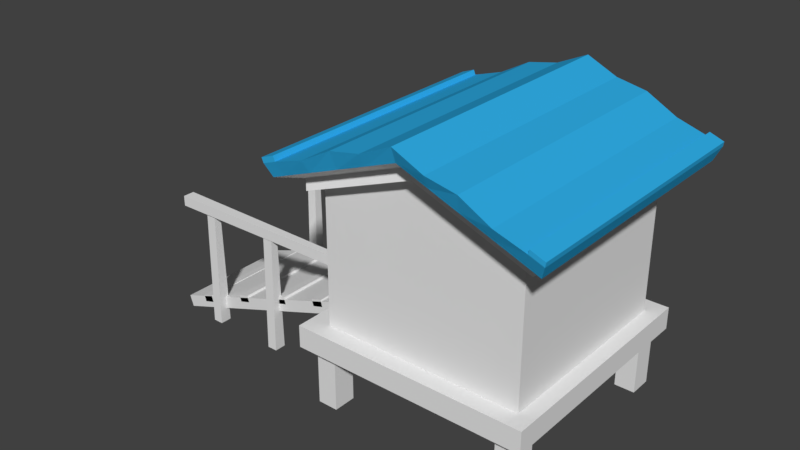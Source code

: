 # Source: farm.blend  (saved by Blender 2.79.0; exported with 4.5.12 LTS)
import bpy
from mathutils import Matrix  # noqa: F401  (used for matrix-valued properties, if any)

bpy.ops.wm.read_factory_settings(use_empty=True)
scene = bpy.context.scene
scene.name = 'Scene'

# ---- collections
col_collection_1 = bpy.data.collections.new('Collection 1'); scene.collection.children.link(col_collection_1)

# ---- materials (node trees are filled in below, after node groups)
mat_material_005 = bpy.data.materials.new('Material.005')
mat_material_005.alpha_threshold = 0.0
mat_material_005.use_transparent_shadow = False
mat_material_005.diffuse_color = (1.0, 1.0, 1.0, 1.0)
mat_material_005.roughness = 0.5
mat_material_005.specular_intensity = 0.0
mat_material_006 = bpy.data.materials.new('Material.006')
mat_material_006.alpha_threshold = 0.0
mat_material_006.use_transparent_shadow = False
mat_material_006.diffuse_color = (0.8, 0.0, 0.05557, 1.0)
mat_material_006.roughness = 0.5
mat_material_006.specular_intensity = 0.0
mat_material_007 = bpy.data.materials.new('Material.007')
mat_material_007.alpha_threshold = 0.0
mat_material_007.use_transparent_shadow = False
mat_material_007.diffuse_color = (1.0, 1.0, 1.0, 1.0)
mat_material_007.roughness = 0.5
mat_material_007.specular_intensity = 0.0
mat_material_008 = bpy.data.materials.new('Material.008')
mat_material_008.alpha_threshold = 0.0
mat_material_008.use_transparent_shadow = False
mat_material_008.diffuse_color = (0.03034, 0.4261, 0.8, 1.0)
mat_material_008.roughness = 0.5
mat_material_008.specular_intensity = 0.0
mat_material_004 = bpy.data.materials.new('Material.004')
mat_material_004.alpha_threshold = 0.0
mat_material_004.use_transparent_shadow = False
mat_material_004.diffuse_color = (1.0, 1.0, 1.0, 1.0)
mat_material_004.roughness = 0.5
mat_material_004.specular_intensity = 0.0
mat_material_003 = bpy.data.materials.new('Material.003')
mat_material_003.alpha_threshold = 0.0
mat_material_003.use_transparent_shadow = False
mat_material_003.roughness = 0.5
mat_material_003.specular_intensity = 0.0
mat_material_001 = bpy.data.materials.new('Material.001')
mat_material_001.alpha_threshold = 0.0
mat_material_001.use_transparent_shadow = False
mat_material_001.roughness = 0.5
mat_material_001.specular_intensity = 0.0

# ---- material node trees

# ---- world
world_world = bpy.data.worlds.new('World'); scene.world = world_world
world_world.color = (0.05088, 0.05088, 0.05088)
world_world.use_sun_shadow = False
world_world.sun_shadow_jitter_overblur = 0.0
world_world.cycles.sampling_method = 'MANUAL'

# ---- meshes
me_cube_016 = bpy.data.meshes.new('Cube.016')
me_cube_016.from_pydata([(-1.0, -1.0, -1.0), (-1.0, -1.0, 1.0), (-0.8567, 1.0, -0.8567), (-0.8567, 1.0, 0.8567), (1.0, -1.0, -1.0), (1.0, -1.0, 1.0), (0.8567, 1.0, -0.8567), (0.8567, 1.0, 0.8567), (-1.0, 1.0, 1.0), (-1.0, 1.0, -1.0), (1.0, 1.0, -1.0), (1.0, 1.0, 1.0), (-0.8567, 0.1017, 0.8567), (-0.8567, 0.1017, -0.8567), (0.8567, 0.1017, -0.8567), (0.8567, 0.1017, 0.8567), (-1.0, -1.0, -0.6667), (-1.0, -1.0, -0.3333), (-1.0, -1.0, 2.98e-08), (-1.0, -1.0, 0.3333), (-1.0, -1.0, 0.6667), (-1.0, 1.0, 0.6667), (-1.0, 1.0, 0.3333), (-1.0, 1.0, -2.98e-08), (-1.0, 1.0, -0.3333), (-1.0, 1.0, -0.6667), (1.0, 1.0, 0.6667), (1.0, 1.0, 0.3333), (1.0, 1.0, -2.98e-08), (1.0, 1.0, -0.3333), (1.0, 1.0, -0.6667), (1.0, -1.0, 0.6667), (1.0, -1.0, 0.3333), (1.0, -1.0, -2.98e-08), (1.0, -1.0, -0.3333), (1.0, -1.0, -0.6667), (-0.8567, 1.0, 0.5711), (-0.8567, 1.0, 0.2856), (-0.8567, 1.0, -2.98e-08), (-0.8567, 1.0, -0.2856), (-0.8567, 1.0, -0.5711), (0.8567, 1.0, 0.5711), (0.8567, 1.0, 0.2856), (0.8567, 1.0, -2.98e-08), (0.8567, 1.0, -0.2856), (0.8567, 1.0, -0.5711), (-0.8567, 0.1017, 0.5711), (-0.8567, 0.1017, 0.2856), (-0.8567, 0.1017, -2.98e-08), (-0.8567, 0.1017, -0.2856), (-0.8567, 0.1017, -0.5711), (0.8567, 0.1017, 0.5711), (0.8567, 0.1017, 0.2856), (0.8567, 0.1017, -2.98e-08), (0.8567, 0.1017, -0.2856), (0.8567, 0.1017, -0.5711), (-0.7317, 0.7511, -0.592), (-0.7317, 0.7511, -0.8359), (0.7317, 0.7511, -0.8359), (0.7317, 0.7511, -0.592), (-0.7317, 0.7511, 0.5503), (-0.7317, 0.7511, 0.3064), (-0.7317, 0.7511, -0.02083), (-0.7317, 0.7511, -0.2647), (0.7317, 0.7511, 0.5503), (0.7317, 0.7511, 0.3064), (0.7317, 0.7511, -0.02083), (0.7317, 0.7511, -0.2647), (-2.213, -43.85, 2.113), (-2.213, -43.85, 2.497), (-2.213, 0.933, 2.113), (-2.213, 0.933, 2.497), (2.288, -43.85, 2.113), (2.288, -43.85, 2.497), (2.288, 0.933, 2.113), (2.288, 0.933, 2.497), (0.03762, 0.933, 3.513), (0.03762, 0.933, 3.896), (0.03762, -43.85, 3.513), (0.03762, -43.85, 3.896), (-2.585, -47.55, 2.56), (-2.585, 4.639, 2.56), (0.03762, 4.639, 4.192), (2.66, 4.639, 2.56), (2.66, -47.55, 2.56), (0.03762, -47.55, 4.192), (-2.69, -48.6, 2.982), (-2.69, 5.688, 2.982), (0.03762, 5.688, 4.679), (2.766, 5.688, 2.982), (2.766, -48.6, 2.982), (0.03762, -48.6, 4.679), (-1.991, 0.933, 2.251), (-1.991, -43.85, 2.635), (-1.991, 0.933, 2.635), (-1.991, -43.85, 2.251), (-2.327, -47.55, 2.721), (-2.327, 4.639, 2.721), (-2.422, -48.6, 3.15), (-2.422, 5.688, 3.15), (2.056, 0.933, 2.641), (2.056, -43.85, 2.257), (2.056, 0.933, 2.257), (2.056, -43.85, 2.641), (2.391, 4.639, 2.728), (2.391, -47.55, 2.728), (2.485, 5.688, 3.157), (2.485, -48.6, 3.157), (-2.731, -48.6, 3.138), (-2.731, 5.688, 3.138), (2.499, 5.688, 3.301), (2.779, 5.688, 3.127), (2.779, -48.6, 3.127), (-2.462, -48.6, 3.305), (-2.462, 5.688, 3.305), (2.499, -48.6, 3.301), (-1.493, 0.933, 2.944), (-0.986, 0.933, 3.26), (-0.4789, 0.933, 3.575), (-1.493, -43.85, 2.561), (-0.986, -43.85, 2.876), (-0.4789, -43.85, 3.192), (-1.746, 4.639, 3.082), (-1.155, 4.639, 3.45), (-0.5643, 4.639, 3.817), (-1.818, 5.688, 3.462), (-1.203, 5.688, 4.009), (-0.5885, 5.688, 4.208), (-0.4789, 0.933, 3.192), (-0.986, 0.933, 2.876), (-1.493, 0.933, 2.561), (-0.4789, -43.85, 3.575), (-0.986, -43.85, 3.26), (-1.493, -43.85, 2.944), (-0.5643, -47.55, 3.817), (-1.155, -47.55, 3.45), (-1.746, -47.55, 3.082), (-0.5885, -48.6, 4.208), (-1.203, -48.6, 4.009), (-1.818, -48.6, 3.462), (1.552, 0.933, 2.571), (1.047, 0.933, 2.885), (0.5423, 0.933, 3.199), (1.552, -43.85, 2.955), (1.047, -43.85, 3.269), (0.5423, -43.85, 3.582), (1.802, -47.55, 3.094), (1.214, -47.55, 3.46), (0.6259, -47.55, 3.826), (1.873, -48.6, 3.474), (1.261, -48.6, 4.02), (0.6495, -48.6, 4.217), (0.5423, 0.933, 3.582), (1.047, 0.933, 3.269), (1.552, 0.933, 2.955), (0.5423, -43.85, 3.199), (1.047, -43.85, 2.885), (1.552, -43.85, 2.571), (0.6259, 4.639, 3.826), (1.214, 4.639, 3.46), (1.802, 4.639, 3.094), (0.6495, 5.688, 4.217), (1.261, 5.688, 4.02), (1.873, 5.688, 3.474), (-1.972, -35.46, -2.248), (-1.972, -35.46, 0.7012), (-2.268, -32.72, -2.233), (-2.268, -32.72, 0.1656), (-1.972, -6.12, -2.248), (-1.972, -6.12, 0.7012), (-2.268, -8.856, -2.233), (-2.268, -8.856, 0.1656), (-2.268, -35.46, 0.7012), (-2.268, -35.46, -2.248), (-2.268, -6.12, -2.248), (-2.268, -6.12, 0.7012), (-2.132, -31.61, -2.125), (-2.132, -31.61, 0.2737), (-2.132, -7.743, -2.125), (-2.132, -7.743, 0.2737), (-2.087, -32.75, -2.398), (-2.087, -32.75, 0.6778), (-2.087, -8.182, -2.398), (-2.087, -8.182, 0.6778), (1.972, -40.66, -2.382), (1.972, -40.66, 3.297), (1.972, -0.2725, -2.382), (1.972, -0.2725, 3.297), (-2.087, -0.2725, -2.382), (-2.087, -40.66, -2.382), (-2.087, -40.66, 3.297), (-2.087, -0.2725, 3.297), (-0.8926, -5.136, -2.78), (-0.8926, -35.79, -2.78), (-0.8926, -35.79, 1.059), (-0.8926, -5.136, 1.059), (1.545, -5.136, -2.78), (1.545, -35.79, -2.78), (1.545, -35.79, 1.059), (1.545, -5.136, 1.059), (-2.632, -5.797, -0.7699), (-6.581, -6.26, -0.7699), (-2.632, -4.31, -0.7699), (-6.581, -3.847, -0.7699), (-2.632, -5.797, -1.119), (-6.581, -6.26, -1.119), (-2.632, -4.31, -1.119), (-6.581, -3.847, -1.119), (-2.632, -5.797, -0.7699), (-2.632, -4.31, -0.7699), (-2.632, -5.797, -1.119), (-2.632, -4.31, -1.119), (-2.632, -34.54, -0.7699), (-6.581, -35.0, -0.7699), (-2.632, -33.06, -0.7699), (-6.581, -32.59, -0.7699), (-2.632, -34.54, -1.119), (-6.581, -35.0, -1.119), (-2.632, -33.06, -1.119), (-6.581, -32.59, -1.119), (-2.632, -34.54, -0.7699), (-2.632, -33.06, -0.7699), (-2.632, -34.54, -1.119), (-2.632, -33.06, -1.119), (-4.363, -34.54, -0.8155), (-4.363, -35.0, -5.146), (-4.363, -33.06, -0.8155), (-4.363, -32.59, -5.146), (-4.149, -34.54, -0.8155), (-4.149, -35.0, -5.146), (-4.149, -33.06, -0.8155), (-4.149, -32.59, -5.146), (-4.363, -34.54, -0.8155), (-4.363, -33.06, -0.8155), (-4.149, -34.54, -0.8155), (-4.149, -33.06, -0.8155), (-5.958, -34.54, -0.8155), (-5.958, -35.0, -5.146), (-5.958, -33.06, -0.8155), (-5.958, -32.59, -5.146), (-5.745, -34.54, -0.8155), (-5.745, -35.0, -5.146), (-5.745, -33.06, -0.8155), (-5.745, -32.59, -5.146), (-5.958, -34.54, -0.8155), (-5.958, -33.06, -0.8155), (-5.745, -34.54, -0.8155), (-5.745, -33.06, -0.8155), (-5.958, -6.048, -0.8155), (-5.958, -6.511, -5.146), (-5.958, -4.561, -0.8155), (-5.958, -4.098, -5.146), (-5.745, -6.048, -0.8155), (-5.745, -6.511, -5.146), (-5.745, -4.561, -0.8155), (-5.745, -4.098, -5.146), (-5.958, -6.048, -0.8155), (-5.958, -4.561, -0.8155), (-5.745, -6.048, -0.8155), (-5.745, -4.561, -0.8155), (-4.363, -6.048, -0.8155), (-4.363, -6.511, -5.146), (-4.363, -4.561, -0.8155), (-4.363, -4.098, -5.146), (-4.149, -6.048, -0.8155), (-4.149, -6.511, -5.146), (-4.149, -4.561, -0.8155), (-4.149, -4.098, -5.146), (-4.363, -6.048, -0.8155), (-4.363, -4.561, -0.8155), (-4.149, -6.048, -0.8155), (-4.149, -4.561, -0.8155), (-6.197, -33.37, -4.467), (-6.157, -33.37, -4.694), (-6.429, -33.37, -4.577), (-6.388, -33.37, -4.805), (-6.197, -7.26, -4.467), (-6.157, -7.26, -4.694), (-6.429, -7.26, -4.577), (-6.388, -7.26, -4.805), (-5.08, -33.37, -3.776), (-5.039, -33.37, -4.003), (-5.311, -33.37, -3.886), (-5.271, -33.37, -4.114), (-5.08, -7.26, -3.776), (-5.039, -7.26, -4.003), (-5.311, -7.26, -3.886), (-5.271, -7.26, -4.114), (-4.013, -33.37, -3.174), (-3.973, -33.37, -3.402), (-4.245, -33.37, -3.285), (-4.204, -33.37, -3.512), (-4.013, -7.26, -3.174), (-3.973, -7.26, -3.402), (-4.245, -7.26, -3.285), (-4.204, -7.26, -3.512), (-3.017, -33.37, -2.641), (-2.977, -33.37, -2.869), (-3.249, -33.37, -2.751), (-3.208, -33.37, -2.979), (-3.017, -7.26, -2.641), (-2.977, -7.26, -2.869), (-3.249, -7.26, -2.751), (-3.208, -7.26, -2.979), (-2.547, -33.37, -2.434), (-2.466, -33.37, -2.819), (-6.907, -33.37, -4.887), (-6.826, -33.37, -5.271), (-2.547, -7.26, -2.434), (-2.466, -7.26, -2.819), (-6.907, -7.26, -4.887), (-6.826, -7.26, -5.271), (-2.288, -41.92, -2.955), (-2.288, -41.92, -5.108), (-2.288, -37.23, -2.955), (-2.288, -37.23, -5.108), (-1.873, -41.92, -2.955), (-1.873, -41.92, -5.108), (-1.873, -37.23, -2.955), (-1.873, -37.23, -5.108), (-2.288, -2.398, -2.955), (-2.288, -2.398, -5.108), (-2.288, 2.296, -2.955), (-2.288, 2.296, -5.108), (-1.873, -2.398, -2.955), (-1.873, -2.398, -5.108), (-1.873, 2.296, -2.955), (-1.873, 2.296, -5.108), (1.642, -2.398, -2.955), (1.642, -2.398, -5.108), (1.642, 2.296, -2.955), (1.642, 2.296, -5.108), (2.057, -2.398, -2.955), (2.057, -2.398, -5.108), (2.057, 2.296, -2.955), (2.057, 2.296, -5.108), (1.642, -41.92, -2.955), (1.642, -41.92, -5.108), (1.642, -37.23, -2.955), (1.642, -37.23, -5.108), (2.057, -41.92, -2.955), (2.057, -41.92, -5.108), (2.057, -37.23, -2.955), (2.057, -37.23, -5.108), (-2.512, -44.11, -2.372), (-2.512, -44.11, -3.113), (-2.512, 3.478, -2.372), (-2.512, 3.478, -3.113), (2.271, -44.11, -2.372), (2.271, -44.11, -3.113), (2.271, 3.478, -2.372), (2.271, 3.478, -3.113)], [(170, 166)], [(20, 1, 8, 21), (45, 6, 14, 55), (26, 11, 5, 31), (31, 5, 1, 20), (9, 10, 4, 0), (11, 8, 1, 5), (40, 2, 9, 25), (2, 6, 10, 9), (7, 3, 8, 11), (41, 7, 11, 26), (46, 12, 15, 51), (6, 2, 13, 14), (3, 7, 15, 12), (36, 3, 12, 46), (2, 40, 50, 13), (40, 39, 49, 50), (39, 38, 48, 49), (38, 37, 47, 48), (37, 36, 46, 47), (53, 54, 67, 66), (50, 49, 54, 55), (47, 46, 60, 61), (48, 47, 52, 53), (52, 47, 61, 65), (6, 45, 30, 10), (45, 44, 29, 30), (44, 43, 28, 29), (43, 42, 27, 28), (42, 41, 26, 27), (3, 36, 21, 8), (36, 37, 22, 21), (37, 38, 23, 22), (38, 39, 24, 23), (39, 40, 25, 24), (4, 35, 16, 0), (35, 34, 17, 16), (34, 33, 18, 17), (33, 32, 19, 18), (32, 31, 20, 19), (10, 30, 35, 4), (30, 29, 34, 35), (29, 28, 33, 34), (28, 27, 32, 33), (27, 26, 31, 32), (7, 41, 51, 15), (41, 42, 52, 51), (42, 43, 53, 52), (43, 44, 54, 53), (44, 45, 55, 54), (0, 16, 25, 9), (16, 17, 24, 25), (17, 18, 23, 24), (18, 19, 22, 23), (19, 20, 21, 22), (57, 56, 59, 58), (63, 62, 66, 67), (61, 60, 64, 65), (50, 55, 59, 56), (46, 51, 64, 60), (54, 49, 63, 67), (55, 14, 58, 59), (51, 52, 65, 64), (13, 50, 56, 57), (49, 48, 62, 63), (48, 53, 66, 62), (14, 13, 57, 58), (68, 69, 71, 70), (102, 100, 75, 74), (74, 75, 73, 72), (95, 93, 69, 68), (102, 74, 72, 101), (94, 71, 81, 97), (103, 73, 84, 105), (128, 76, 78, 121), (155, 145, 79, 78), (128, 118, 77, 76), (84, 83, 89, 90), (97, 81, 87, 99), (71, 69, 80, 81), (131, 79, 85, 134), (152, 77, 82, 158), (73, 75, 83, 84), (86, 98, 113, 108), (161, 88, 91, 151), (81, 80, 86, 87), (105, 84, 90, 107), (134, 85, 91, 137), (158, 82, 88, 161), (80, 96, 98, 86), (125, 99, 98, 139), (69, 93, 96, 80), (122, 97, 99, 125), (70, 71, 94, 92), (70, 92, 95, 68), (116, 94, 97, 122), (119, 133, 93, 95), (83, 104, 106, 89), (146, 105, 107, 149), (106, 107, 115, 110), (75, 100, 104, 83), (72, 73, 103, 101), (143, 103, 105, 146), (140, 102, 101, 157), (140, 154, 100, 102), (114, 109, 108, 113), (111, 110, 115, 112), (89, 106, 110, 111), (98, 99, 114, 113), (99, 87, 109, 114), (107, 90, 112, 115), (90, 89, 111, 112), (87, 86, 108, 109), (78, 79, 131, 121), (121, 131, 132, 120), (120, 132, 133, 119), (77, 118, 124, 82), (118, 117, 123, 124), (117, 116, 122, 123), (82, 124, 127, 88), (124, 123, 126, 127), (123, 122, 125, 126), (88, 127, 137, 91), (127, 126, 138, 137), (126, 125, 139, 138), (96, 136, 139, 98), (136, 135, 138, 139), (135, 134, 137, 138), (93, 133, 136, 96), (133, 132, 135, 136), (132, 131, 134, 135), (92, 94, 116, 130), (130, 116, 117, 129), (129, 117, 118, 128), (92, 130, 119, 95), (130, 129, 120, 119), (129, 128, 121, 120), (76, 77, 152, 142), (142, 152, 153, 141), (141, 153, 154, 140), (76, 142, 155, 78), (142, 141, 156, 155), (141, 140, 157, 156), (79, 145, 148, 85), (145, 144, 147, 148), (144, 143, 146, 147), (85, 148, 151, 91), (148, 147, 150, 151), (147, 146, 149, 150), (104, 160, 163, 106), (160, 159, 162, 163), (159, 158, 161, 162), (106, 163, 149, 107), (163, 162, 150, 149), (162, 161, 151, 150), (100, 154, 160, 104), (154, 153, 159, 160), (153, 152, 158, 159), (101, 103, 143, 157), (157, 143, 144, 156), (156, 144, 145, 155), (164, 165, 172, 173), (166, 167, 177, 176), (174, 175, 169, 168), (167, 171, 179, 177), (175, 172, 165, 169), (167, 166, 173, 172), (171, 170, 178, 179), (171, 167, 172, 175), (170, 171, 175, 174), (180, 181, 194, 193), (188, 191, 187, 186), (186, 187, 185, 184), (184, 185, 190, 189), (188, 186, 184, 189), (187, 191, 190, 185), (180, 182, 188, 189), (181, 180, 189, 190), (183, 181, 190, 191), (182, 183, 191, 188), (194, 195, 199, 198), (181, 183, 195, 194), (182, 180, 193, 192), (183, 182, 192, 195), (197, 198, 199, 196), (192, 193, 197, 196), (195, 192, 196, 199), (193, 194, 198, 197), (200, 201, 203, 202), (202, 203, 207, 206), (206, 207, 205, 204), (204, 205, 201, 200), (202, 206, 204, 200), (207, 203, 201, 205), (209, 211, 210, 208), (212, 213, 215, 214), (214, 215, 219, 218), (218, 219, 217, 216), (216, 217, 213, 212), (214, 218, 216, 212), (219, 215, 213, 217), (221, 223, 222, 220), (224, 225, 227, 226), (226, 227, 231, 230), (230, 231, 229, 228), (228, 229, 225, 224), (226, 230, 228, 224), (231, 227, 225, 229), (233, 235, 234, 232), (236, 237, 239, 238), (238, 239, 243, 242), (242, 243, 241, 240), (240, 241, 237, 236), (238, 242, 240, 236), (243, 239, 237, 241), (245, 247, 246, 244), (248, 249, 251, 250), (250, 251, 255, 254), (254, 255, 253, 252), (252, 253, 249, 248), (250, 254, 252, 248), (255, 251, 249, 253), (257, 259, 258, 256), (260, 261, 263, 262), (262, 263, 267, 266), (266, 267, 265, 264), (264, 265, 261, 260), (262, 266, 264, 260), (267, 263, 261, 265), (269, 271, 270, 268), (272, 273, 275, 274), (274, 275, 279, 278), (278, 279, 277, 276), (276, 277, 273, 272), (274, 278, 276, 272), (279, 275, 273, 277), (280, 281, 283, 282), (282, 283, 287, 286), (286, 287, 285, 284), (284, 285, 281, 280), (282, 286, 284, 280), (287, 283, 281, 285), (288, 289, 291, 290), (290, 291, 295, 294), (294, 295, 293, 292), (292, 293, 289, 288), (290, 294, 292, 288), (295, 291, 289, 293), (296, 297, 299, 298), (298, 299, 303, 302), (302, 303, 301, 300), (300, 301, 297, 296), (298, 302, 300, 296), (303, 299, 297, 301), (304, 305, 307, 306), (306, 307, 311, 310), (310, 311, 309, 308), (308, 309, 305, 304), (306, 310, 308, 304), (311, 307, 305, 309), (312, 313, 315, 314), (314, 315, 319, 318), (318, 319, 317, 316), (316, 317, 313, 312), (314, 318, 316, 312), (319, 315, 313, 317), (320, 321, 323, 322), (322, 323, 327, 326), (326, 327, 325, 324), (324, 325, 321, 320), (322, 326, 324, 320), (327, 323, 321, 325), (328, 329, 331, 330), (330, 331, 335, 334), (334, 335, 333, 332), (332, 333, 329, 328), (330, 334, 332, 328), (335, 331, 329, 333), (336, 337, 339, 338), (338, 339, 343, 342), (342, 343, 341, 340), (340, 341, 337, 336), (338, 342, 340, 336), (343, 339, 337, 341), (344, 345, 347, 346), (346, 347, 351, 350), (350, 351, 349, 348), (348, 349, 345, 344), (346, 350, 348, 344), (351, 347, 345, 349)])
me_cube_016.polygons.foreach_set('material_index', [0, 0, 0, 0, 0, 0, 0, 0, 0, 0, 1, 0, 0, 0, 0, 0, 0, 0, 0, 1, 1, 1, 1, 0, 0, 0, 0, 0, 0, 0, 0, 0, 0, 0, 0, 0, 0, 0, 0, 0, 0, 0, 0, 0, 0, 0, 0, 0, 0, 0, 0, 0, 0, 0, 1, 1, 1, 1, 1, 0, 1, 1, 1, 1, 1, 0, 2, 2, 2, 2, 2, 2, 2, 2, 2, 2, 3, 3, 2, 2, 2, 2, 3, 3, 3, 3, 3, 3, 3, 3, 2, 3, 2, 2, 2, 2, 3, 3, 3, 2, 2, 2, 2, 2, 3, 3, 2, 3, 3, 3, 3, 3, 2, 2, 2, 2, 2, 2, 3, 3, 3, 3, 3, 3, 3, 3, 3, 2, 2, 2, 2, 2, 2, 2, 2, 2, 2, 2, 2, 2, 2, 2, 2, 2, 2, 3, 3, 3, 3, 3, 3, 3, 3, 3, 2, 2, 2, 2, 2, 2, 4, 4, 4, 4, 4, 4, 4, 4, 4, 5, 5, 5, 5, 5, 5, 5, 5, 5, 5, 5, 5, 5, 5, 5, 5, 5, 5, 6, 6, 6, 6, 6, 6, 6, 6, 6, 6, 6, 6, 6, 6, 6, 6, 6, 6, 6, 6, 6, 6, 6, 6, 6, 6, 6, 6, 6, 6, 6, 6, 6, 6, 6, 6, 6, 6, 6, 6, 6, 6, 6, 6, 6, 6, 6, 6, 6, 6, 6, 6, 6, 6, 6, 6, 6, 6, 6, 6, 6, 6, 6, 6, 6, 6, 6, 6, 6, 6, 6, 6, 6, 6, 6, 6, 6, 6, 6, 6, 6, 6, 6, 6, 6, 6, 6, 6, 6, 6, 6, 6, 6, 6, 6, 6, 6, 6, 6, 6, 6, 6])
_uv = me_cube_016.uv_layers.new(name='UVMap')
_uv.uv.foreach_set('vector', [0.367, 0.8653, 0.3722, 0.8653, 0.3722, 0.8986, 0.367, 0.8986, 0.6093, 0.7561, 0.6093, 0.7513, 0.6234, 0.7513, 0.6234, 0.7561, 0.1938, 0.8676, 0.1938, 0.8732, 0.1624, 0.8732, 0.1624, 0.8676, 0.5286, 0.7853, 0.5286, 0.7797, 0.56, 0.7797, 0.56, 0.7853, 0.8508, 0.8162, 0.8195, 0.8162, 0.8195, 0.7829, 0.8508, 0.7829, 0.8195, 0.8162, 0.8508, 0.8162, 0.8508, 0.8495, 0.8195, 0.8495, 0.5308, 0.7726, 0.5308, 0.7773, 0.5286, 0.7797, 0.5286, 0.7742, 0.5308, 0.7773, 0.5577, 0.7773, 0.56, 0.7797, 0.5286, 0.7797, 0.5577, 0.7488, 0.5308, 0.7488, 0.5286, 0.7464, 0.56, 0.7464, 0.5577, 0.7535, 0.5577, 0.7488, 0.56, 0.7464, 0.56, 0.7519, 0.4391, 0.9, 0.4347, 0.9, 0.4347, 0.8714, 0.4391, 0.8714, 0.679, 0.7798, 0.679, 0.8083, 0.6649, 0.8084, 0.6649, 0.7799, 0.679, 0.7513, 0.679, 0.7798, 0.6649, 0.7798, 0.6649, 0.7513, 0.3295, 0.7386, 0.3295, 0.7433, 0.3154, 0.7433, 0.3154, 0.7386, 0.3295, 0.7148, 0.3295, 0.7195, 0.3154, 0.7195, 0.3154, 0.7148, 0.3295, 0.7195, 0.3295, 0.7243, 0.3154, 0.7243, 0.3154, 0.7195, 0.3295, 0.7243, 0.3295, 0.7291, 0.3154, 0.7291, 0.3154, 0.7243, 0.3295, 0.7291, 0.3295, 0.7338, 0.3154, 0.7338, 0.3154, 0.7291, 0.3295, 0.7338, 0.3295, 0.7386, 0.3154, 0.7386, 0.3154, 0.7338, 0.3244, 0.7433, 0.3289, 0.7433, 0.3285, 0.7542, 0.3247, 0.7542, 0.624, 0.8084, 0.6195, 0.8084, 0.6195, 0.7799, 0.624, 0.7799, 0.6673, 0.7371, 0.6717, 0.7371, 0.6714, 0.7479, 0.6675, 0.7479, 0.4879, 0.9, 0.4834, 0.9, 0.4834, 0.8714, 0.4879, 0.8714, 0.8351, 0.8495, 0.8351, 0.8781, 0.8249, 0.876, 0.8249, 0.8516, 0.5577, 0.7773, 0.5577, 0.7726, 0.56, 0.7742, 0.56, 0.7797, 0.5577, 0.7726, 0.5577, 0.7678, 0.56, 0.7686, 0.56, 0.7742, 0.5577, 0.7678, 0.5577, 0.7631, 0.56, 0.7631, 0.56, 0.7686, 0.5577, 0.7631, 0.5577, 0.7583, 0.56, 0.7575, 0.56, 0.7631, 0.5577, 0.7583, 0.5577, 0.7535, 0.56, 0.7519, 0.56, 0.7575, 0.5308, 0.7488, 0.5308, 0.7535, 0.5286, 0.7519, 0.5286, 0.7464, 0.5308, 0.7535, 0.5308, 0.7583, 0.5286, 0.7575, 0.5286, 0.7519, 0.5308, 0.7583, 0.5308, 0.7631, 0.5286, 0.7631, 0.5286, 0.7575, 0.5308, 0.7631, 0.5308, 0.7678, 0.5286, 0.7686, 0.5286, 0.7631, 0.5308, 0.7678, 0.5308, 0.7726, 0.5286, 0.7742, 0.5286, 0.7686, 0.5286, 0.8131, 0.5286, 0.8075, 0.56, 0.8075, 0.56, 0.8131, 0.5286, 0.8075, 0.5286, 0.8019, 0.56, 0.8019, 0.56, 0.8075, 0.5286, 0.8019, 0.5286, 0.7964, 0.56, 0.7964, 0.56, 0.8019, 0.5286, 0.7964, 0.5286, 0.7908, 0.56, 0.7908, 0.56, 0.7964, 0.5286, 0.7908, 0.5286, 0.7853, 0.56, 0.7853, 0.56, 0.7908, 0.1938, 0.8398, 0.1938, 0.8454, 0.1624, 0.8454, 0.1624, 0.8399, 0.1938, 0.8454, 0.1938, 0.851, 0.1624, 0.851, 0.1624, 0.8454, 0.1938, 0.851, 0.1938, 0.8565, 0.1624, 0.8565, 0.1624, 0.851, 0.1938, 0.8565, 0.1938, 0.8621, 0.1624, 0.8621, 0.1624, 0.8565, 0.1938, 0.8621, 0.1938, 0.8676, 0.1624, 0.8676, 0.1624, 0.8621, 0.6093, 0.7799, 0.6093, 0.7751, 0.6234, 0.7751, 0.6234, 0.7799, 0.6093, 0.7751, 0.6093, 0.7704, 0.6234, 0.7703, 0.6234, 0.7751, 0.6093, 0.7704, 0.6093, 0.7656, 0.6234, 0.7656, 0.6234, 0.7703, 0.6093, 0.7656, 0.6093, 0.7608, 0.6234, 0.7608, 0.6234, 0.7656, 0.6093, 0.7608, 0.6093, 0.7561, 0.6234, 0.7561, 0.6234, 0.7608, 0.3408, 0.8653, 0.3461, 0.8653, 0.3461, 0.8986, 0.3408, 0.8986, 0.3461, 0.8653, 0.3513, 0.8653, 0.3513, 0.8986, 0.3461, 0.8986, 0.3513, 0.8653, 0.3565, 0.8653, 0.3565, 0.8986, 0.3513, 0.8986, 0.3565, 0.8653, 0.3618, 0.8653, 0.3618, 0.8986, 0.3565, 0.8986, 0.3618, 0.8653, 0.367, 0.8653, 0.367, 0.8986, 0.3618, 0.8986, 0.443, 0.8958, 0.4391, 0.8958, 0.4391, 0.8714, 0.443, 0.8714, 0.4468, 0.8958, 0.443, 0.8958, 0.443, 0.8714, 0.4468, 0.8714, 0.4506, 0.8958, 0.4468, 0.8958, 0.4468, 0.8714, 0.4506, 0.8714, 0.6885, 0.8992, 0.6885, 0.8707, 0.6987, 0.8728, 0.6987, 0.8971, 0.7089, 0.8707, 0.7089, 0.8992, 0.6987, 0.8971, 0.6987, 0.8727, 0.6195, 0.7799, 0.6195, 0.8084, 0.6093, 0.8063, 0.6093, 0.7819, 0.3199, 0.7433, 0.3244, 0.7433, 0.324, 0.7542, 0.3202, 0.7542, 0.2261, 0.7528, 0.2306, 0.7528, 0.2302, 0.7636, 0.2264, 0.7636, 0.6628, 0.7371, 0.6673, 0.7371, 0.6669, 0.7479, 0.6631, 0.7479, 0.3154, 0.7433, 0.3199, 0.7433, 0.3195, 0.7542, 0.3157, 0.7542, 0.7191, 0.8707, 0.7191, 0.8992, 0.7089, 0.8971, 0.7089, 0.8727, 0.8351, 0.8781, 0.8351, 0.8495, 0.8453, 0.8516, 0.8453, 0.876, 0.9864, 0.7463, 0.9804, 0.7463, 0.9804, 0.0, 0.9864, 2.854e-06, 0.6208, 0.8131, 0.6148, 0.8131, 0.617, 0.8092, 0.6231, 0.8092, 0.9804, 0.7463, 0.9744, 0.7463, 0.9744, 0.0, 0.9804, 1.462e-06, 0.6845, 0.8129, 0.6785, 0.8129, 0.6807, 0.8092, 0.6867, 0.8092, 0.4943, 0.7463, 0.4907, 0.7463, 0.4907, 0.0, 0.4943, 4.578e-06, 0.07482, 0.8256, 0.0784, 0.8256, 0.08419, 0.8873, 0.08002, 0.8873, 0.01137, 0.07923, 0.00784, 0.07923, 0.001956, 0.01747, 0.006064, 0.01747, 0.5333, 0.7464, 0.525, 0.7464, 0.525, 4.393e-05, 0.5333, 3.522e-05, 0.6696, 0.8551, 0.6636, 0.8551, 0.6587, 0.8467, 0.6647, 0.8467, 0.6061, 0.8553, 0.6001, 0.8553, 0.5951, 0.8467, 0.6011, 0.8467, 0.9655, 0.8873, 0.9655, 0.01746, 0.9721, 0.0, 0.9721, 0.9048, 0.08002, 0.8873, 0.08419, 0.8873, 0.08554, 0.9048, 0.0812, 0.9048, 0.0784, 0.8256, 0.0784, 0.07923, 0.08419, 0.01747, 0.08419, 0.8873, 0.05044, 0.07926, 0.04211, 0.07927, 0.0419, 0.01752, 0.05161, 0.01751, 0.03443, 0.8256, 0.04211, 0.8256, 0.0419, 0.8874, 0.03294, 0.8874, 0.00784, 0.07923, 0.00784, 0.8256, 0.001956, 0.8873, 0.001956, 0.01747, 0.6223, 0.6852, 0.6223, 0.68, 0.6247, 0.6792, 0.6247, 0.6844, 0.1347, 0.9048, 0.1256, 0.9048, 0.1256, 0.0, 0.1347, 2.683e-05, 0.9564, 0.8873, 0.9564, 0.01751, 0.9631, 9.155e-06, 0.9631, 0.9047, 0.006064, 0.01747, 0.001956, 0.01747, 0.0, 0.0, 0.004274, 5.468e-06, 0.05161, 0.01751, 0.0419, 0.01752, 0.04155, 5.321e-05, 0.0517, 4.031e-05, 0.03294, 0.8874, 0.0419, 0.8874, 0.04155, 0.9049, 0.03229, 0.9049, 0.08419, 0.01747, 0.08002, 0.01748, 0.0812, 1.189e-05, 0.08554, 7.375e-06, 0.0953, 0.9049, 0.08554, 0.9049, 0.08554, 7.337e-05, 0.0953, 5.875e-05, 0.0784, 0.07923, 0.07482, 0.07924, 0.08002, 0.01748, 0.08419, 0.01747, 0.07067, 0.8874, 0.08002, 0.8873, 0.0812, 0.9048, 0.07152, 0.9048, 0.6231, 0.8842, 0.617, 0.8842, 0.6149, 0.8805, 0.6209, 0.8805, 0.5613, 0.7464, 0.5577, 0.7464, 0.5577, 9.791e-06, 0.5613, 6.04e-06, 0.06679, 0.8256, 0.07482, 0.8256, 0.08002, 0.8873, 0.07067, 0.8874, 0.6797, 0.8212, 0.6736, 0.8212, 0.6785, 0.8129, 0.6845, 0.8129, 0.001956, 0.8873, 0.006065, 0.8873, 0.004274, 0.9048, 1.609e-07, 0.9048, 0.01502, 0.01748, 0.006064, 0.01747, 0.004274, 5.468e-06, 0.01364, 1.558e-05, 0.9997, 4.57e-06, 0.9997, 0.9047, 0.9975, 0.9047, 0.9975, 0.0, 0.00784, 0.8256, 0.01137, 0.8256, 0.006065, 0.8873, 0.001956, 0.8873, 0.6867, 0.8842, 0.6807, 0.8842, 0.6784, 0.8804, 0.6844, 0.8804, 0.01905, 0.07924, 0.01137, 0.07923, 0.006064, 0.01747, 0.01502, 0.01748, 0.5019, 0.7464, 0.4943, 0.7463, 0.4943, 4.578e-06, 0.5019, 1.437e-05, 0.6159, 0.8215, 0.6099, 0.8215, 0.6148, 0.8131, 0.6208, 0.8131, 0.9864, 8.035e-06, 0.9908, 0.0, 0.9908, 0.9048, 0.9864, 0.9048, 0.9908, 0.0, 0.995, 1.03e-05, 0.995, 0.9048, 0.9908, 0.9048, 0.2514, 0.673, 0.2514, 0.6786, 0.2494, 0.6796, 0.2494, 0.6741, 0.995, 0.9048, 0.995, 6.93e-06, 0.9975, 0.0, 0.9975, 0.9048, 0.6223, 0.6784, 0.6223, 0.6731, 0.6247, 0.6739, 0.6247, 0.6792, 0.2494, 0.6851, 0.2494, 0.6796, 0.2514, 0.6807, 0.2514, 0.6862, 0.9721, 0.9048, 0.9721, 0.0, 0.9744, 3.115e-06, 0.9744, 0.9048, 0.9631, 0.9047, 0.9631, 9.155e-06, 0.9655, 0.0, 0.9655, 0.9047, 0.6647, 0.8467, 0.6587, 0.8467, 0.6637, 0.8381, 0.6698, 0.8381, 0.6698, 0.8381, 0.6637, 0.8381, 0.6687, 0.8297, 0.6747, 0.8297, 0.6747, 0.8297, 0.6687, 0.8297, 0.6736, 0.8212, 0.6797, 0.8212, 0.04211, 0.8256, 0.05044, 0.8256, 0.05161, 0.8874, 0.0419, 0.8874, 0.05044, 0.8256, 0.05862, 0.8256, 0.06114, 0.8874, 0.05161, 0.8874, 0.05862, 0.8256, 0.06679, 0.8256, 0.07067, 0.8874, 0.06114, 0.8874, 0.0419, 0.8874, 0.05161, 0.8874, 0.0517, 0.9049, 0.04155, 0.9049, 0.05161, 0.8874, 0.06114, 0.8874, 0.06149, 0.9049, 0.0517, 0.9049, 0.06114, 0.8874, 0.07067, 0.8874, 0.07152, 0.9048, 0.06149, 0.9049, 0.1256, 0.9048, 0.1153, 0.9048, 0.1153, 2.302e-05, 0.1256, 0.0, 0.1153, 0.9048, 0.1055, 0.9049, 0.1055, 3.16e-05, 0.1153, 2.302e-05, 0.1055, 0.9049, 0.0953, 0.9049, 0.0953, 5.875e-05, 0.1055, 3.16e-05, 0.08002, 0.01748, 0.07067, 0.01749, 0.07152, 2.015e-05, 0.0812, 1.189e-05, 0.07067, 0.01749, 0.06114, 0.0175, 0.06149, 3.529e-05, 0.07152, 2.015e-05, 0.06114, 0.0175, 0.05161, 0.01751, 0.0517, 4.031e-05, 0.06149, 3.529e-05, 0.07482, 0.07924, 0.06679, 0.07925, 0.07067, 0.01749, 0.08002, 0.01748, 0.06679, 0.07925, 0.05862, 0.07925, 0.06114, 0.0175, 0.07067, 0.01749, 0.05862, 0.07925, 0.05044, 0.07926, 0.05161, 0.01751, 0.06114, 0.0175, 0.6209, 0.8805, 0.6149, 0.8805, 0.61, 0.8722, 0.616, 0.8722, 0.616, 0.8722, 0.61, 0.8722, 0.6051, 0.8638, 0.6111, 0.8638, 0.6111, 0.8638, 0.6051, 0.8638, 0.6001, 0.8553, 0.6061, 0.8553, 0.5577, 0.7464, 0.5497, 0.7464, 0.5497, 1.812e-05, 0.5577, 9.791e-06, 0.5497, 0.7464, 0.5415, 0.7464, 0.5415, 2.664e-05, 0.5497, 1.812e-05, 0.5415, 0.7464, 0.5333, 0.7464, 0.5333, 3.522e-05, 0.5415, 2.664e-05, 0.6011, 0.8467, 0.5951, 0.8467, 0.6, 0.8383, 0.606, 0.8383, 0.606, 0.8383, 0.6, 0.8383, 0.6049, 0.8299, 0.6109, 0.8299, 0.6109, 0.8299, 0.6049, 0.8299, 0.6099, 0.8215, 0.6159, 0.8215, 0.525, 0.7464, 0.5173, 0.7464, 0.5173, 3.408e-05, 0.525, 4.393e-05, 0.5173, 0.7464, 0.5096, 0.7464, 0.5096, 2.429e-05, 0.5173, 3.408e-05, 0.5096, 0.7464, 0.5019, 0.7464, 0.5019, 1.437e-05, 0.5096, 2.429e-05, 0.04211, 0.07927, 0.03443, 0.07926, 0.03294, 0.01751, 0.0419, 0.01752, 0.03443, 0.07926, 0.02674, 0.07925, 0.02398, 0.01749, 0.03294, 0.01751, 0.02674, 0.07925, 0.01905, 0.07924, 0.01502, 0.01748, 0.02398, 0.01749, 0.0419, 0.01752, 0.03294, 0.01751, 0.03229, 3.885e-05, 0.04155, 5.321e-05, 0.03294, 0.01751, 0.02398, 0.01749, 0.02284, 3.236e-05, 0.03229, 3.885e-05, 0.02398, 0.01749, 0.01502, 0.01748, 0.01364, 1.558e-05, 0.02284, 3.236e-05, 0.006065, 0.8873, 0.01502, 0.8874, 0.01364, 0.9048, 0.004274, 0.9048, 0.01502, 0.8874, 0.02398, 0.8874, 0.02284, 0.9049, 0.01364, 0.9048, 0.02398, 0.8874, 0.03294, 0.8874, 0.03229, 0.9049, 0.02284, 0.9049, 0.1624, 0.9049, 0.1531, 0.9049, 0.1531, 7.076e-05, 0.1624, 8.99e-05, 0.1531, 0.9049, 0.1441, 0.9049, 0.1441, 3.942e-05, 0.1531, 7.076e-05, 0.1441, 0.9049, 0.1347, 0.9048, 0.1347, 2.683e-05, 0.1441, 3.942e-05, 0.01137, 0.8256, 0.01905, 0.8256, 0.01502, 0.8874, 0.006065, 0.8873, 0.01905, 0.8256, 0.02674, 0.8256, 0.02398, 0.8874, 0.01502, 0.8874, 0.02674, 0.8256, 0.03443, 0.8256, 0.03294, 0.8874, 0.02398, 0.8874, 0.6844, 0.8804, 0.6784, 0.8804, 0.6735, 0.872, 0.6795, 0.872, 0.6795, 0.872, 0.6735, 0.872, 0.6686, 0.8635, 0.6746, 0.8635, 0.6746, 0.8635, 0.6686, 0.8635, 0.6636, 0.8551, 0.6696, 0.8551, 0.3722, 0.9144, 0.3722, 0.8653, 0.3769, 0.8653, 0.3769, 0.9144, 0.8053, 0.9543, 0.7676, 0.9543, 0.766, 0.9357, 0.8036, 0.9357, 0.6046, 0.7862, 0.6046, 0.7371, 0.6093, 0.7371, 0.6093, 0.7862, 0.8608, 0.511, 0.8608, 0.9088, 0.8586, 0.9273, 0.8586, 0.5295, 0.8767, 0.511, 0.8767, 1.0, 0.872, 1.0, 0.872, 0.511, 0.7676, 0.9543, 0.8053, 0.9543, 0.8055, 0.9999, 0.7592, 0.9999, 0.3154, 0.713, 0.3154, 0.6731, 0.3329, 0.6748, 0.3329, 0.7148, 0.7676, 0.5566, 0.7676, 0.9543, 0.7592, 0.9999, 0.7592, 0.511, 0.8053, 0.5566, 0.7676, 0.5566, 0.7592, 0.511, 0.8055, 0.511, 0.5613, 0.7303, 0.5613, 0.679, 0.6093, 0.6731, 0.6093, 0.7371, 0.1624, 0.7677, 0.1624, 0.673, 0.2261, 0.673, 0.2261, 0.7677, 0.3408, 0.6731, 0.2517, 0.673, 0.2517, 0.0, 0.3408, 2.187e-05, 0.3154, 0.6731, 0.3154, 0.7677, 0.2517, 0.7677, 0.2517, 0.6731, 0.6249, 0.6731, 0.5613, 0.6731, 0.5613, 0.0, 0.6249, 5.468e-06, 0.6249, 0.0, 0.6885, 1.389e-05, 0.6885, 0.6731, 0.6249, 0.6731, 0.9997, 0.5412, 0.9997, 0.1318, 1.0, 0.0, 1.0, 0.673, 0.2106, 0.1318, 0.1624, 0.1318, 0.1627, 0.0, 0.2517, 4.234e-05, 0.2106, 0.5412, 0.2106, 0.1318, 0.2517, 4.234e-05, 0.2517, 0.673, 0.1624, 0.5412, 0.2106, 0.5412, 0.2517, 0.673, 0.1627, 0.673, 0.8384, 0.511, 0.8384, 0.0, 0.8767, 3.258e-06, 0.8767, 0.511, 0.8195, 0.4602, 0.8195, 0.05078, 0.8384, 0.0, 0.8384, 0.511, 0.9332, 0.05081, 0.9332, 0.4602, 0.9148, 0.511, 0.9148, 8.329e-06, 0.6249, 0.7311, 0.6249, 0.6799, 0.6725, 0.6731, 0.6725, 0.7371, 0.7592, 0.0, 0.8195, 2.861e-05, 0.8195, 0.511, 0.7592, 0.5109, 0.9148, 8.329e-06, 0.9148, 0.511, 0.8767, 0.511, 0.8767, 0.0, 0.8195, 0.7829, 0.8195, 0.7189, 0.8577, 0.7189, 0.8577, 0.7829, 0.8195, 0.7189, 0.8195, 0.6549, 0.8577, 0.6549, 0.8577, 0.7189, 0.2075, 0.9056, 0.2003, 0.8398, 0.2381, 0.8398, 0.2309, 0.9056, 0.6046, 0.7371, 0.6046, 0.8029, 0.5992, 0.8029, 0.5992, 0.7371, 0.8501, 0.5892, 0.8573, 0.6549, 0.8195, 0.6549, 0.8267, 0.5892, 0.8249, 0.8495, 0.8249, 0.9154, 0.8195, 0.9154, 0.8195, 0.8495, 0.4213, 0.8962, 0.4158, 0.8962, 0.4158, 0.8714, 0.4213, 0.8714, 0.3852, 0.8714, 0.3907, 0.8714, 0.3907, 0.9116, 0.3852, 0.9116, 0.4126, 0.8962, 0.4071, 0.8962, 0.4071, 0.8714, 0.4126, 0.8714, 0.259, 0.9056, 0.2517, 0.8398, 0.2896, 0.8398, 0.2823, 0.9056, 0.2429, 0.8969, 0.2429, 0.831, 0.2483, 0.831, 0.2483, 0.8968, 0.3202, 0.8398, 0.3275, 0.9055, 0.2896, 0.9055, 0.2969, 0.8398, 0.1993, 0.8399, 0.1993, 0.9057, 0.1938, 0.9057, 0.1938, 0.8398, 0.4017, 0.8962, 0.3962, 0.8962, 0.3962, 0.8714, 0.4017, 0.8714, 0.3962, 0.9116, 0.3907, 0.9116, 0.3907, 0.8714, 0.3962, 0.8714, 0.4071, 0.8962, 0.4017, 0.8962, 0.4017, 0.8714, 0.4071, 0.8714, 0.193, 0.7677, 0.2003, 0.8398, 0.1624, 0.8398, 0.1697, 0.7677, 0.3295, 0.8593, 0.3295, 0.787, 0.3329, 0.787, 0.3329, 0.8593, 0.2309, 0.7677, 0.2381, 0.8398, 0.2003, 0.8398, 0.2076, 0.7677, 0.8487, 0.8495, 0.8487, 0.9218, 0.8453, 0.9218, 0.8453, 0.8495, 0.454, 0.8714, 0.4573, 0.8714, 0.4573, 0.8962, 0.454, 0.8962, 0.4246, 0.8714, 0.428, 0.8714, 0.428, 0.9116, 0.4246, 0.9116, 0.4506, 0.8714, 0.454, 0.8714, 0.454, 0.8962, 0.4506, 0.8962, 0.5213, 0.7464, 0.5286, 0.8185, 0.4907, 0.8185, 0.498, 0.7464, 0.2395, 0.8973, 0.2395, 0.825, 0.2429, 0.825, 0.2429, 0.8973, 0.3715, 0.7932, 0.3787, 0.8653, 0.3408, 0.8653, 0.3481, 0.7932, 0.3329, 0.8593, 0.3329, 0.9315, 0.3295, 0.9315, 0.3295, 0.8593, 0.474, 0.8962, 0.4707, 0.8962, 0.4707, 0.8714, 0.474, 0.8714, 0.428, 0.8714, 0.4313, 0.8714, 0.4313, 0.9116, 0.428, 0.9116, 0.4774, 0.8962, 0.474, 0.8962, 0.474, 0.8714, 0.4774, 0.8714, 0.5919, 0.7371, 0.5992, 0.8092, 0.5613, 0.8092, 0.5686, 0.7371, 0.2395, 0.825, 0.2395, 0.7528, 0.2429, 0.7528, 0.2429, 0.825, 0.2824, 0.7677, 0.2896, 0.8398, 0.2517, 0.8398, 0.259, 0.7677, 0.2517, 0.831, 0.2517, 0.9032, 0.2483, 0.9032, 0.2483, 0.831, 0.4607, 0.8962, 0.4573, 0.8962, 0.4573, 0.8714, 0.4607, 0.8714, 0.4246, 0.9116, 0.4213, 0.9116, 0.4213, 0.8714, 0.4246, 0.8714, 0.464, 0.8962, 0.4607, 0.8962, 0.4607, 0.8714, 0.464, 0.8714, 0.6322, 0.8092, 0.6249, 0.7371, 0.6628, 0.7371, 0.6555, 0.8092, 0.3295, 0.787, 0.3295, 0.7148, 0.3329, 0.7148, 0.3329, 0.787, 0.3202, 0.7677, 0.3275, 0.8398, 0.2896, 0.8398, 0.2969, 0.7677, 0.8566, 0.511, 0.8566, 0.5832, 0.8532, 0.5832, 0.8532, 0.511, 0.4673, 0.8962, 0.464, 0.8962, 0.464, 0.8714, 0.4673, 0.8714, 0.4313, 0.8714, 0.4347, 0.8714, 0.4347, 0.9116, 0.4313, 0.9116, 0.4707, 0.8962, 0.4673, 0.8962, 0.4673, 0.8714, 0.4707, 0.8714, 0.2376, 0.7581, 0.2341, 0.757, 0.2341, 0.7528, 0.2376, 0.7538, 0.9204, 0.9462, 0.9168, 0.9462, 0.9168, 0.511, 0.9204, 0.511, 0.2341, 0.7591, 0.2376, 0.7581, 0.2376, 0.7623, 0.2341, 0.7634, 0.906, 0.9462, 0.9024, 0.9462, 0.9024, 0.511, 0.906, 0.511, 0.8915, 0.511, 0.8915, 0.9462, 0.8878, 0.9462, 0.8878, 0.511, 0.8645, 0.511, 0.8645, 0.9462, 0.8608, 0.9462, 0.8608, 0.511, 0.3269, 0.7595, 0.3234, 0.7585, 0.3234, 0.7542, 0.3269, 0.7552, 0.9168, 0.9462, 0.9132, 0.9462, 0.9132, 0.511, 0.9168, 0.511, 0.3154, 0.7552, 0.3189, 0.7542, 0.3189, 0.7585, 0.3154, 0.7595, 0.8988, 0.9462, 0.8953, 0.9462, 0.8953, 0.511, 0.8988, 0.511, 0.8915, 0.9462, 0.8915, 0.511, 0.8953, 0.511, 0.8953, 0.9462, 0.872, 0.511, 0.872, 0.9462, 0.8683, 0.9462, 0.8683, 0.511, 0.3234, 0.7595, 0.3199, 0.7585, 0.3199, 0.7542, 0.3234, 0.7552, 0.9096, 0.511, 0.9132, 0.511, 0.9132, 0.9462, 0.9096, 0.9462, 0.3199, 0.7605, 0.3234, 0.7595, 0.3234, 0.7638, 0.3199, 0.7648, 0.9024, 0.9462, 0.8988, 0.9462, 0.8988, 0.511, 0.9024, 0.511, 0.8878, 0.511, 0.8878, 0.9462, 0.8841, 0.9462, 0.8841, 0.511, 0.8767, 0.9462, 0.8767, 0.511, 0.8804, 0.511, 0.8804, 0.9462, 0.2306, 0.7528, 0.2341, 0.7538, 0.2341, 0.7581, 0.2306, 0.757, 0.9239, 0.9462, 0.9204, 0.9462, 0.9204, 0.511, 0.9239, 0.511, 0.2306, 0.7591, 0.2341, 0.7581, 0.2341, 0.7623, 0.2306, 0.7634, 0.9096, 0.9462, 0.906, 0.9462, 0.906, 0.511, 0.9096, 0.511, 0.8841, 0.511, 0.8841, 0.9462, 0.8804, 0.9462, 0.8804, 0.511, 0.8683, 0.511, 0.8683, 0.9462, 0.8645, 0.9462, 0.8645, 0.511, 0.8567, 0.9015, 0.8508, 0.8996, 0.8508, 0.8162, 0.8567, 0.8182, 0.8176, 0.9462, 0.8116, 0.9462, 0.8116, 0.511, 0.8176, 0.511, 0.3329, 0.8315, 0.3388, 0.8295, 0.3388, 0.9129, 0.3329, 0.9149, 0.8116, 0.9461, 0.8055, 0.9462, 0.8055, 0.511, 0.8116, 0.511, 0.7586, 0.4354, 0.7586, 0.8706, 0.6885, 0.8707, 0.6885, 0.4354, 0.7592, 0.0, 0.7592, 0.4352, 0.6885, 0.4354, 0.6885, 0.0001163, 0.3787, 0.7932, 0.4125, 0.7932, 0.4125, 0.8714, 0.3787, 0.8714, 0.7516, 0.8707, 0.7516, 0.9066, 0.7451, 0.9066, 0.7451, 0.8707, 0.8532, 0.5892, 0.8195, 0.5892, 0.8195, 0.511, 0.8532, 0.511, 0.7321, 0.8707, 0.7321, 0.9066, 0.7256, 0.9066, 0.7256, 0.8707, 0.3329, 0.6731, 0.3394, 0.6731, 0.3394, 0.7513, 0.3329, 0.7513, 0.6855, 0.7513, 0.679, 0.7513, 0.679, 0.6731, 0.6855, 0.6731, 0.5613, 0.8092, 0.5951, 0.8092, 0.5951, 0.8874, 0.5613, 0.8874, 0.7516, 0.9066, 0.7516, 0.8707, 0.7581, 0.8707, 0.7581, 0.9066, 0.5245, 0.8968, 0.4907, 0.8968, 0.4907, 0.8185, 0.5245, 0.8186, 0.7321, 0.9066, 0.7321, 0.8707, 0.7386, 0.8707, 0.7386, 0.9066, 0.6158, 0.7513, 0.6093, 0.7513, 0.6093, 0.6731, 0.6158, 0.6731, 0.2429, 0.7528, 0.2494, 0.7528, 0.2494, 0.831, 0.2429, 0.831, 0.4496, 0.7932, 0.4834, 0.7932, 0.4834, 0.8714, 0.4496, 0.8714, 0.7451, 0.8707, 0.7451, 0.9066, 0.7386, 0.9066, 0.7386, 0.8707, 0.5245, 0.8185, 0.5583, 0.8186, 0.5583, 0.8968, 0.5245, 0.8968, 0.7256, 0.8707, 0.7256, 0.9066, 0.7191, 0.9066, 0.7191, 0.8707, 0.6223, 0.7513, 0.6158, 0.7513, 0.6158, 0.6731, 0.6223, 0.6731, 0.4834, 0.7932, 0.4899, 0.7932, 0.4899, 0.8714, 0.4834, 0.8714, 0.4158, 0.7932, 0.4496, 0.7932, 0.4496, 0.8714, 0.4158, 0.8714, 0.3852, 0.8714, 0.3852, 0.9073, 0.3787, 0.9073, 0.3787, 0.8714, 0.6249, 0.8092, 0.6587, 0.8092, 0.6587, 0.8874, 0.6249, 0.8874, 0.6855, 0.7513, 0.6855, 0.7872, 0.679, 0.7872, 0.679, 0.7513, 0.6725, 0.6731, 0.679, 0.6731, 0.679, 0.7513, 0.6725, 0.7513, 0.3394, 0.8295, 0.3329, 0.8295, 0.3329, 0.7513, 0.3394, 0.7513, 0.9448, 0.7931, 0.9332, 0.7931, 0.9332, 0.0, 0.9448, 2.857e-06, 0.2494, 0.7528, 0.2377, 0.7528, 0.2377, 0.673, 0.2494, 0.673, 0.9448, 0.0, 0.9564, 5.515e-06, 0.9564, 0.7931, 0.9448, 0.7931, 0.2261, 0.673, 0.2377, 0.673, 0.2377, 0.7528, 0.2261, 0.7528, 0.4158, 0.7932, 0.3408, 0.7932, 0.3408, 0.0, 0.4158, 6.358e-06, 0.4158, 0.0, 0.4907, 1.636e-05, 0.4907, 0.7932, 0.4158, 0.7932])
me_cube_016.materials.append(mat_material_005)
me_cube_016.materials.append(mat_material_006)
me_cube_016.materials.append(mat_material_007)
me_cube_016.materials.append(mat_material_008)
me_cube_016.materials.append(mat_material_004)
me_cube_016.materials.append(mat_material_003)
me_cube_016.materials.append(mat_material_001)
me_cube_016.use_remesh_preserve_volume = False
me_cube_016.use_remesh_preserve_attributes = False
me_cube_016.use_mirror_vertex_groups = False
me_cube_016.update()

# ---- objects
ob_cube_017 = bpy.data.objects.new('Cube.017', me_cube_016)

# ---- transforms, parenting, visibility, modifiers, constraints
ob_cube_017.location = (0.05051, 0.8538, 1.299)
ob_cube_017.scale = (0.4182, 0.04203, 0.2554)
ob_cube_017.lineart.crease_threshold = 0.0

# ---- collection membership
col_collection_1.objects.link(ob_cube_017)

# ---- scene / render settings (as saved in the file)
scene.frame_start = 1; scene.frame_end = 250; scene.frame_set(1)
scene.render.engine = 'BLENDER_EEVEE_NEXT'
scene.render.resolution_percentage = 50
scene.render.dither_intensity = 0.0
scene.cycles.use_denoising = False
scene.cycles.samples = 128
scene.cycles.sampling_pattern = 'TABULATED_SOBOL'
scene.cycles.use_adaptive_sampling = False
scene.cycles.use_light_tree = False
scene.cycles.blur_glossy = 0.0
scene.cycles.sample_clamp_indirect = 0.0
scene.view_settings.view_transform = 'Standard'
bpy.context.view_layer.update()

# ---- added for rendering (the .blend has no active camera and no usable light): camera, sun
cam_auto = bpy.data.cameras.new('AutoCamera')
cam_auto.lens = 50.0
cam_auto.sensor_width = 36.0
cam_auto.clip_end = 1000.0
ob_auto_camera = bpy.data.objects.new('AutoCamera', cam_auto)
scene.collection.objects.link(ob_auto_camera)
ob_auto_camera.location = (4.08953, -5.93028, 5.1448)
ob_auto_camera.rotation_euler = (1.09748, -7.21219e-08, 0.694738)
scene.camera = ob_auto_camera
light_auto_sun = bpy.data.lights.new('AutoSun', 'SUN')
light_auto_sun.energy = 3.0
light_auto_sun.angle = 0.0523599
ob_auto_sun = bpy.data.objects.new('AutoSun', light_auto_sun)
scene.collection.objects.link(ob_auto_sun)
ob_auto_sun.rotation_euler = (0.872665, 0.174533, 0.523599)
bpy.context.view_layer.update()
